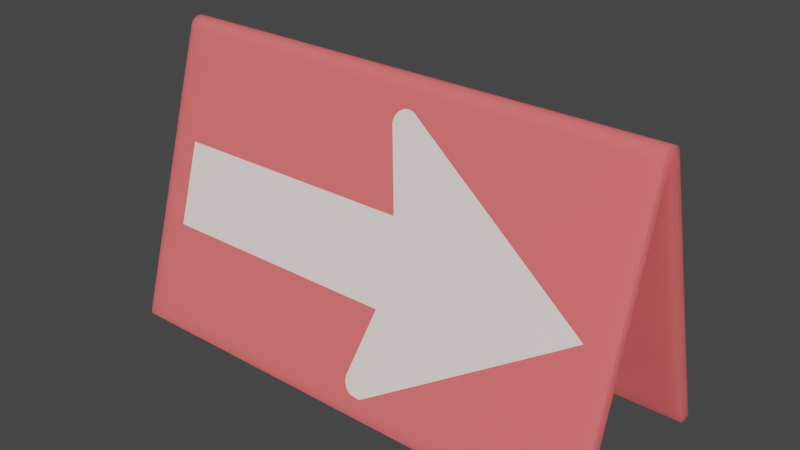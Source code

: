 # Source: arrow.blend  (saved by Blender 3.3.6; exported with 4.5.12 LTS)
import bpy
from mathutils import Matrix  # noqa: F401  (used for matrix-valued properties, if any)

bpy.ops.wm.read_factory_settings(use_empty=True)
scene = bpy.context.scene
scene.name = 'Scene'

# ---- collections
col_arrow = bpy.data.collections.new('arrow'); scene.collection.children.link(col_arrow)

# ---- materials (node trees are filled in below, after node groups)
mat_arrow_white = bpy.data.materials.new('arrow_white')
mat_arrow_white.use_transparent_shadow = False
mat_arrow_red = bpy.data.materials.new('arrow_red')
mat_arrow_red.use_transparent_shadow = False

# ---- material node trees
mat_arrow_white.use_nodes = True; mat_arrow_white.node_tree.nodes.clear()
_N = mat_arrow_white.node_tree.nodes; _L = mat_arrow_white.node_tree.links
n0 = _N.new('ShaderNodeOutputMaterial'); n0.name = 'Material Output'; n0.location = (300, 300)
n1 = _N.new('ShaderNodeBsdfPrincipled'); n1.name = 'Principled BSDF.001'; n1.location = (-361, 413)
n1.distribution = 'GGX'
n1.subsurface_method = 'BURLEY'
n1.inputs[2].default_value = 0.0
n1.inputs[3].default_value = 1.45
n1.inputs[8].default_value = 1.0
n1.inputs[9].default_value = (0.3, 0.2, 0.2)
n1.inputs[10].default_value = 0.2
n1.inputs[27].default_value = (0.0, 0.0, 0.0, 1.0)
n1.inputs[28].default_value = 1.0
n2 = _N.new('ShaderNodeRGB'); n2.name = 'RGB.001'; n2.location = (-788, 234)
n2.outputs[0].default_value = (1.0, 1.0, 1.0, 1.0)
n3 = _N.new('ShaderNodeRGB'); n3.name = 'RGB.002'; n3.location = (-969, 475)
n3.outputs[0].default_value = (1.0, 0.8662, 0.858, 1.0)
n4 = _N.new('ShaderNodeRGB'); n4.name = 'RGB'; n4.location = (-777, 443)
n4.outputs[0].default_value = (1.0, 0.9484, 0.858, 1.0)
n5 = _N.new('ShaderNodeMix'); n5.name = 'Mix'; n5.location = (-531, 293)
n5.data_type = 'RGBA'
n5.inputs[0].default_value = 0.2
n5.inputs[7].default_value = (1.0, 0.9252, 0.7576, 1.0)
_L.new(n1.outputs[0], n0.inputs[0])
_L.new(n3.outputs[0], n5.inputs[6])
_L.new(n5.outputs[2], n1.inputs[0])
n0.is_active_output = True
mat_arrow_red.use_nodes = True; mat_arrow_red.node_tree.nodes.clear()
_N = mat_arrow_red.node_tree.nodes; _L = mat_arrow_red.node_tree.links
n0 = _N.new('ShaderNodeBsdfPrincipled'); n0.name = 'Principled BSDF'; n0.location = (10, 300)
n0.distribution = 'GGX'
n0.subsurface_method = 'BURLEY'
n0.inputs[2].default_value = 0.0
n0.inputs[3].default_value = 1.45
n0.inputs[8].default_value = 1.0
n0.inputs[9].default_value = (0.3, 0.2, 0.2)
n0.inputs[10].default_value = 0.2
n0.inputs[27].default_value = (0.0, 0.0, 0.0, 1.0)
n0.inputs[28].default_value = 1.0
n1 = _N.new('ShaderNodeOutputMaterial'); n1.name = 'Material Output'; n1.location = (300, 300)
n2 = _N.new('ShaderNodeRGB'); n2.name = 'RGB'; n2.location = (-180, 280)
n2.outputs[0].default_value = (1.0, 0.0, 0.003642, 1.0)
n3 = _N.new('ShaderNodeMix'); n3.name = 'Mix'; n3.location = (-160, 180)
n3.data_type = 'RGBA'
n3.inputs[0].default_value = 0.2
n3.inputs[7].default_value = (0.8, 0.8, 0.8, 1.0)
_L.new(n0.outputs[0], n1.inputs[0])
_L.new(n2.outputs[0], n3.inputs[6])
_L.new(n3.outputs[2], n0.inputs[0])
n1.is_active_output = True

# ---- world
world_world = bpy.data.worlds.new('World'); scene.world = world_world
world_world.use_nodes = True; world_world.node_tree.nodes.clear()
_N = world_world.node_tree.nodes; _L = world_world.node_tree.links
n0 = _N.new('ShaderNodeOutputWorld'); n0.name = 'World Output'; n0.location = (300, 300)
n1 = _N.new('ShaderNodeBackground'); n1.name = 'Background'; n1.location = (10, 300)
n1.inputs[0].default_value = (0.05088, 0.05088, 0.05088, 1.0)
_L.new(n1.outputs[0], n0.inputs[0])
n0.is_active_output = True
world_world.color = (0.05088, 0.05088, 0.05088)
world_world.use_sun_shadow = False
world_world.sun_shadow_jitter_overblur = 0.0

# ---- meshes
me_arrow = bpy.data.meshes.new('arrow')
me_arrow.from_pydata([(-0.45, 4.029e-06, 0.2471), (0.45, -0.15, -0.2529), (-0.45, -0.15, -0.2529), (0.45, 4.029e-06, 0.2471), (-0.45, 0.15, -0.2529), (0.45, 0.15, -0.2529), (-0.45, 0.01761, 0.2566), (0.45, 0.01916, 0.2529), (-0.45, 0.01916, 0.2529), (0.45, 0.01761, 0.2566), (-0.45, 0.01456, 0.2608), (0.45, 0.01456, 0.2608), (0.45, 0.01051, 0.2641), (-0.45, 0.01051, 0.2641), (0.45, 0.005751, 0.2663), (-0.45, 0.005751, 0.2663), (0.45, 0.0005971, 0.2671), (-0.45, 0.0005971, 0.2671), (0.45, -0.004597, 0.2666), (-0.45, -0.004597, 0.2666), (0.45, -0.009478, 0.2647), (-0.45, -0.009478, 0.2647), (0.45, -0.01371, 0.2617), (-0.45, -0.01371, 0.2617), (-0.45, -0.01701, 0.2576), (0.45, -0.01701, 0.2576), (-0.45, -0.01915, 0.2529), (0.45, -0.01915, 0.2529), (0.45, -0.1709, -0.2529), (0.45, 0.1709, -0.2529), (-0.45, -0.1709, -0.2529), (-0.45, 0.01947, 0.2517), (-0.45, 0.1709, -0.2529), (0.01755, -0.03862, 0.188), (-0.4, -0.07462, 0.06798), (0.05, -0.07462, 0.06798), (0.0431, -0.1615, -0.2217), (0.04866, -0.1613, -0.221), (0.05394, -0.1608, -0.2192), (0.05869, -0.1599, -0.2163), (0.4, -0.09617, -0.003852), (0.05815, -0.03035, 0.2155), (0.05353, -0.0293, 0.219), (0.05087, -0.02895, 0.2202), (0.04819, -0.02859, 0.2214), (0.04242, -0.02825, 0.2225), (-0.4, -0.1177, -0.07569), (0.03216, -0.1609, -0.2196), (0.03751, -0.1614, -0.2213), (0.02729, -0.1601, -0.217), (0.02314, -0.159, -0.2134), (0.0199, -0.1577, -0.209), (0.01771, -0.1562, -0.204), (0.01669, -0.1546, -0.1987), (0.01687, -0.153, -0.1934), (0.01826, -0.1515, -0.1882), (0.05, -0.1177, -0.07569), (0.01564, -0.03702, 0.1933), (0.01535, -0.03618, 0.1961), (0.01507, -0.03534, 0.1989), (0.01586, -0.03367, 0.2045), (0.01799, -0.03209, 0.2097), (0.02133, -0.0307, 0.2144), (0.0257, -0.02956, 0.2182), (0.03087, -0.02875, 0.2209), (0.03654, -0.02831, 0.2223), (0.03721, 0.1616, -0.2221), (0.03171, 0.1611, -0.2205), (-0.4, 0.1177, -0.07569), (0.04295, 0.1617, -0.2224), (0.02671, 0.1603, -0.2177), (0.02246, 0.1592, -0.214), (0.0192, 0.1579, -0.2095), (0.01707, 0.1563, -0.2044), (0.01618, 0.1547, -0.1989), (0.01659, 0.153, -0.1934), (0.01826, 0.1515, -0.1882), (0.05, 0.1177, -0.07569), (-0.4, 0.0746, 0.06798), (0.05, 0.07461, 0.06798), (0.01755, 0.03863, 0.188), (0.0165, 0.03709, 0.1931), (0.01658, 0.03552, 0.1983), (0.01779, 0.03398, 0.2034), (0.02007, 0.03256, 0.2082), (0.02334, 0.0313, 0.2124), (0.02744, 0.03027, 0.2158), (0.0322, 0.0295, 0.2184), (0.0374, 0.02903, 0.2199), (0.04284, 0.02888, 0.2204), (0.4, 0.09616, -0.003857), (0.05397, 0.1608, -0.2195), (0.04863, 0.1615, -0.2216), (0.05869, 0.1599, -0.2164), (0.05815, 0.03035, 0.2155), (0.05344, 0.02956, 0.2182), (0.04826, 0.02906, 0.2198)], [], [(0, 1, 2), (1, 0, 3), (3, 4, 5), (4, 3, 0), (6, 7, 8), (7, 6, 9), (10, 9, 6), (9, 10, 11), (12, 10, 13), (10, 12, 11), (14, 13, 15), (13, 14, 12), (16, 15, 17), (15, 16, 14), (18, 17, 19), (17, 18, 16), (20, 19, 21), (19, 20, 18), (22, 21, 23), (21, 22, 20), (22, 24, 25), (24, 22, 23), (25, 26, 27), (26, 25, 24), (1, 27, 28), (27, 1, 3), (27, 3, 25), (25, 3, 22), (22, 3, 20), (20, 3, 18), (18, 3, 16), (16, 3, 5), (16, 5, 14), (14, 5, 12), (12, 5, 11), (11, 5, 9), (9, 5, 7), (7, 5, 29), (26, 2, 30), (2, 26, 0), (0, 26, 24), (0, 24, 23), (0, 23, 21), (0, 21, 19), (0, 19, 17), (0, 17, 4), (4, 17, 15), (4, 15, 13), (4, 13, 10), (4, 10, 6), (4, 6, 8), (4, 8, 31), (4, 31, 32), (1, 30, 2), (30, 1, 28), (29, 4, 32), (4, 29, 5), (33, 34, 35), (28, 36, 30), (36, 28, 37), (37, 28, 38), (38, 28, 39), (39, 28, 40), (40, 28, 27), (40, 27, 41), (41, 27, 42), (42, 27, 43), (43, 27, 44), (44, 27, 45), (30, 46, 26), (46, 30, 47), (47, 30, 48), (48, 30, 36), (46, 47, 49), (46, 49, 50), (46, 50, 51), (46, 51, 52), (46, 52, 53), (46, 53, 54), (46, 54, 55), (46, 55, 56), (26, 46, 34), (26, 34, 33), (26, 33, 57), (26, 57, 58), (26, 58, 59), (26, 59, 60), (26, 60, 61), (26, 61, 62), (26, 62, 63), (26, 63, 64), (26, 64, 65), (26, 65, 45), (26, 45, 27), (58, 57, 33), (41, 35, 40), (35, 41, 33), (33, 41, 58), (58, 41, 59), (59, 41, 60), (60, 41, 61), (61, 41, 62), (62, 41, 63), (63, 41, 43), (63, 43, 64), (64, 43, 44), (64, 44, 65), (65, 44, 45), (37, 48, 36), (48, 37, 47), (47, 37, 38), (47, 38, 49), (49, 38, 39), (49, 39, 50), (50, 39, 40), (50, 40, 51), (51, 40, 52), (52, 40, 53), (53, 40, 54), (54, 40, 55), (55, 40, 56), (56, 40, 46), (46, 40, 34), (34, 40, 35), (43, 41, 42), (32, 66, 29), (66, 32, 67), (67, 32, 68), (68, 32, 31), (29, 66, 69), (67, 68, 70), (70, 68, 71), (71, 68, 72), (72, 68, 73), (73, 68, 74), (74, 68, 75), (75, 68, 76), (76, 68, 77), (68, 31, 78), (78, 31, 79), (79, 31, 80), (80, 31, 81), (81, 31, 82), (82, 31, 83), (83, 31, 84), (84, 31, 85), (85, 31, 86), (86, 31, 87), (87, 31, 88), (88, 31, 89), (29, 90, 7), (90, 29, 91), (91, 29, 92), (92, 29, 69), (90, 91, 93), (7, 90, 94), (7, 94, 95), (7, 95, 96), (7, 96, 89), (7, 89, 31), (7, 31, 8), (66, 92, 69), (92, 66, 67), (92, 67, 91), (91, 67, 70), (91, 70, 93), (93, 70, 71), (93, 71, 90), (90, 71, 72), (90, 72, 73), (90, 73, 74), (90, 74, 75), (90, 75, 76), (90, 76, 77), (90, 77, 68), (90, 68, 78), (90, 78, 79), (90, 79, 94), (94, 79, 80), (94, 80, 81), (94, 81, 82), (94, 82, 83), (94, 83, 84), (94, 84, 85), (94, 85, 86), (94, 86, 95), (95, 86, 87), (95, 87, 96), (96, 87, 88), (96, 88, 89)])
me_arrow.polygons.foreach_set('material_index', [1, 1, 1, 1, 1, 1, 1, 1, 1, 1, 1, 1, 1, 1, 1, 1, 1, 1, 1, 1, 1, 1, 1, 1, 1, 1, 1, 1, 1, 1, 1, 1, 1, 1, 1, 1, 1, 1, 1, 1, 1, 1, 1, 1, 1, 1, 1, 1, 1, 1, 1, 1, 1, 1, 1, 1, 1, 1, 1, 1, 1, 1, 1, 1, 1, 1, 1, 1, 1, 1, 1, 1, 1, 1, 1, 1, 1, 1, 1, 1, 1, 1, 1, 1, 1, 1, 1, 1, 1, 1, 1, 1, 1, 1, 1, 0, 0, 0, 0, 0, 0, 0, 0, 0, 0, 0, 0, 0, 1, 1, 0, 0, 0, 0, 0, 0, 0, 0, 0, 0, 0, 0, 0, 0, 0, 1, 1, 1, 1, 1, 1, 1, 1, 1, 1, 1, 1, 1, 1, 1, 1, 1, 1, 1, 1, 1, 1, 1, 1, 1, 1, 1, 1, 1, 1, 1, 1, 1, 1, 1, 1, 0, 0, 0, 0, 0, 0, 0, 0, 0, 0, 0, 0, 0, 0, 0, 0, 0, 0, 0, 0, 0, 0, 0, 0, 0, 0, 0, 0, 0])
_uv = me_arrow.uv_layers.new(name='automap')
_uv.uv.foreach_set('vector', [0.0, 0.0, 1.0, 0.0, 1.0, 1.0, 0.0, 0.0, 1.0, 0.0, 1.0, 1.0, 0.0, 0.0, 1.0, 0.0, 1.0, 1.0, 0.0, 0.0, 1.0, 0.0, 1.0, 1.0, 0.0, 0.0, 1.0, 0.0, 1.0, 1.0, 0.0, 0.0, 1.0, 0.0, 1.0, 1.0, 0.0, 0.0, 1.0, 0.0, 1.0, 1.0, 0.0, 0.0, 1.0, 0.0, 1.0, 1.0, 0.0, 0.0, 1.0, 0.0, 1.0, 1.0, 0.0, 0.0, 1.0, 0.0, 1.0, 1.0, 0.0, 0.0, 1.0, 0.0, 1.0, 1.0, 0.0, 0.0, 1.0, 0.0, 1.0, 1.0, 0.0, 0.0, 1.0, 0.0, 1.0, 1.0, 0.0, 0.0, 1.0, 0.0, 1.0, 1.0, 0.0, 0.0, 1.0, 0.0, 1.0, 1.0, 0.0, 0.0, 1.0, 0.0, 1.0, 1.0, 0.0, 0.0, 1.0, 0.0, 1.0, 1.0, 0.0, 0.0, 1.0, 0.0, 1.0, 1.0, 0.0, 0.0, 1.0, 0.0, 1.0, 1.0, 0.0, 0.0, 1.0, 0.0, 1.0, 1.0, 0.0, 0.0, 1.0, 0.0, 1.0, 1.0, 0.0, 0.0, 1.0, 0.0, 1.0, 1.0, 0.0, 0.0, 1.0, 0.0, 1.0, 1.0, 0.0, 0.0, 1.0, 0.0, 1.0, 1.0, 0.0, 0.0, 1.0, 0.0, 1.0, 1.0, 0.0, 0.0, 1.0, 0.0, 1.0, 1.0, 0.0, 0.0, 1.0, 0.0, 1.0, 1.0, 0.0, 0.0, 1.0, 0.0, 1.0, 1.0, 0.0, 0.0, 1.0, 0.0, 1.0, 1.0, 0.0, 0.0, 1.0, 0.0, 1.0, 1.0, 0.0, 0.0, 1.0, 0.0, 1.0, 1.0, 0.0, 0.0, 1.0, 0.0, 1.0, 1.0, 0.0, 0.0, 1.0, 0.0, 1.0, 1.0, 0.0, 0.0, 1.0, 0.0, 1.0, 1.0, 0.0, 0.0, 1.0, 0.0, 1.0, 1.0, 0.0, 0.0, 1.0, 0.0, 1.0, 1.0, 0.0, 0.0, 1.0, 0.0, 1.0, 1.0, 0.0, 0.0, 1.0, 0.0, 1.0, 1.0, 0.0, 0.0, 1.0, 0.0, 1.0, 1.0, 0.0, 0.0, 1.0, 0.0, 1.0, 1.0, 0.0, 0.0, 1.0, 0.0, 1.0, 1.0, 0.0, 0.0, 1.0, 0.0, 1.0, 1.0, 0.0, 0.0, 1.0, 0.0, 1.0, 1.0, 0.0, 0.0, 1.0, 0.0, 1.0, 1.0, 0.0, 0.0, 1.0, 0.0, 1.0, 1.0, 0.0, 0.0, 1.0, 0.0, 1.0, 1.0, 0.0, 0.0, 1.0, 0.0, 1.0, 1.0, 0.0, 0.0, 1.0, 0.0, 1.0, 1.0, 0.0, 0.0, 1.0, 0.0, 1.0, 1.0, 0.0, 0.0, 1.0, 0.0, 1.0, 1.0, 0.0, 0.0, 1.0, 0.0, 1.0, 1.0, 0.0, 0.0, 1.0, 0.0, 1.0, 1.0, 0.0, 0.0, 1.0, 0.0, 1.0, 1.0, 0.0, 0.0, 1.0, 0.0, 1.0, 1.0, 0.0, 0.0, 1.0, 0.0, 1.0, 1.0, 0.0, 0.0, 1.0, 0.0, 1.0, 1.0, 0.0, 0.0, 1.0, 0.0, 1.0, 1.0, 0.0, 0.0, 1.0, 0.0, 1.0, 1.0, 0.0, 0.0, 1.0, 0.0, 1.0, 1.0, 0.0, 0.0, 1.0, 0.0, 1.0, 1.0, 0.0, 0.0, 1.0, 0.0, 1.0, 1.0, 0.0, 0.0, 1.0, 0.0, 1.0, 1.0, 0.0, 0.0, 1.0, 0.0, 1.0, 1.0, 0.0, 0.0, 1.0, 0.0, 1.0, 1.0, 0.0, 0.0, 1.0, 0.0, 1.0, 1.0, 0.0, 0.0, 1.0, 0.0, 1.0, 1.0, 0.0, 0.0, 1.0, 0.0, 1.0, 1.0, 0.0, 0.0, 1.0, 0.0, 1.0, 1.0, 0.0, 0.0, 1.0, 0.0, 1.0, 1.0, 0.0, 0.0, 1.0, 0.0, 1.0, 1.0, 0.0, 0.0, 1.0, 0.0, 1.0, 1.0, 0.0, 0.0, 1.0, 0.0, 1.0, 1.0, 0.0, 0.0, 1.0, 0.0, 1.0, 1.0, 0.0, 0.0, 1.0, 0.0, 1.0, 1.0, 0.0, 0.0, 1.0, 0.0, 1.0, 1.0, 0.0, 0.0, 1.0, 0.0, 1.0, 1.0, 0.0, 0.0, 1.0, 0.0, 1.0, 1.0, 0.0, 0.0, 1.0, 0.0, 1.0, 1.0, 0.0, 0.0, 1.0, 0.0, 1.0, 1.0, 0.0, 0.0, 1.0, 0.0, 1.0, 1.0, 0.0, 0.0, 1.0, 0.0, 1.0, 1.0, 0.0, 0.0, 1.0, 0.0, 1.0, 1.0, 0.0, 0.0, 1.0, 0.0, 1.0, 1.0, 0.0, 0.0, 1.0, 0.0, 1.0, 1.0, 0.0, 0.0, 1.0, 0.0, 1.0, 1.0, 0.0, 0.0, 1.0, 0.0, 1.0, 1.0, 0.0, 0.0, 1.0, 0.0, 1.0, 1.0, 0.0, 0.0, 1.0, 0.0, 1.0, 1.0, 0.0, 0.0, 1.0, 0.0, 1.0, 1.0, 0.0, 0.0, 1.0, 0.0, 1.0, 1.0, 0.0, 0.0, 1.0, 0.0, 1.0, 1.0, 0.0, 0.0, 1.0, 0.0, 1.0, 1.0, 0.0, 0.0, 1.0, 0.0, 1.0, 1.0, 0.0, 0.0, 1.0, 0.0, 1.0, 1.0, 0.0, 0.0, 1.0, 0.0, 1.0, 1.0, 0.4954, 0.6915, 0.4873, 0.5439, 0.8373, 0.4721, 0.4873, 0.5439, 0.4954, 0.6915, 0.4548, 0.6639, 0.4548, 0.6639, 0.4954, 0.6915, 0.4526, 0.672, 0.4526, 0.672, 0.4954, 0.6915, 0.4524, 0.6749, 0.4524, 0.6749, 0.4954, 0.6915, 0.4532, 0.6804, 0.4532, 0.6804, 0.4954, 0.6915, 0.4553, 0.6857, 0.4553, 0.6857, 0.4954, 0.6915, 0.4586, 0.6903, 0.4586, 0.6903, 0.4954, 0.6915, 0.463, 0.6941, 0.463, 0.6941, 0.4954, 0.6915, 0.4882, 0.6962, 0.463, 0.6941, 0.4882, 0.6962, 0.4682, 0.6968, 0.4682, 0.6968, 0.4882, 0.6962, 0.4855, 0.6974, 0.4682, 0.6968, 0.4855, 0.6974, 0.4738, 0.6983, 0.4738, 0.6983, 0.4855, 0.6974, 0.4797, 0.6985, 0.0, 0.0, 1.0, 0.0, 1.0, 1.0, 0.0, 0.0, 1.0, 0.0, 1.0, 1.0, 0.4695, 0.2563, 0.486, 0.2549, 0.4912, 0.2567, 0.4695, 0.2563, 0.4912, 0.2567, 0.4646, 0.259, 0.4646, 0.259, 0.4912, 0.2567, 0.496, 0.2596, 0.4646, 0.259, 0.496, 0.2596, 0.4604, 0.2626, 0.4604, 0.2626, 0.496, 0.2596, 0.8373, 0.4721, 0.4604, 0.2626, 0.8373, 0.4721, 0.4572, 0.267, 0.4572, 0.267, 0.8373, 0.4721, 0.455, 0.2719, 0.455, 0.2719, 0.8373, 0.4721, 0.454, 0.2772, 0.454, 0.2772, 0.8373, 0.4721, 0.4542, 0.2826, 0.4542, 0.2826, 0.8373, 0.4721, 0.4556, 0.2878, 0.4556, 0.2878, 0.8373, 0.4721, 0.4873, 0.4003, 0.4873, 0.4003, 0.8373, 0.4721, 0.03729, 0.4003, 0.03729, 0.4003, 0.8373, 0.4721, 0.03729, 0.5439, 0.03729, 0.5439, 0.8373, 0.4721, 0.4873, 0.5439, 0.4882, 0.6962, 0.4954, 0.6915, 0.4908, 0.695, 0.0, 0.0, 1.0, 0.0, 1.0, 1.0, 0.0, 0.0, 1.0, 0.0, 1.0, 1.0, 0.0, 0.0, 1.0, 0.0, 1.0, 1.0, 0.0, 0.0, 1.0, 0.0, 1.0, 1.0, 0.0, 0.0, 1.0, 0.0, 1.0, 1.0, 0.0, 0.0, 1.0, 0.0, 1.0, 1.0, 0.0, 0.0, 1.0, 0.0, 1.0, 1.0, 0.0, 0.0, 1.0, 0.0, 1.0, 1.0, 0.0, 0.0, 1.0, 0.0, 1.0, 1.0, 0.0, 0.0, 1.0, 0.0, 1.0, 1.0, 0.0, 0.0, 1.0, 0.0, 1.0, 1.0, 0.0, 0.0, 1.0, 0.0, 1.0, 1.0, 0.0, 0.0, 1.0, 0.0, 1.0, 1.0, 0.0, 0.0, 1.0, 0.0, 1.0, 1.0, 0.0, 0.0, 1.0, 0.0, 1.0, 1.0, 0.0, 0.0, 1.0, 0.0, 1.0, 1.0, 0.0, 0.0, 1.0, 0.0, 1.0, 1.0, 0.0, 0.0, 1.0, 0.0, 1.0, 1.0, 0.0, 0.0, 1.0, 0.0, 1.0, 1.0, 0.0, 0.0, 1.0, 0.0, 1.0, 1.0, 0.0, 0.0, 1.0, 0.0, 1.0, 1.0, 0.0, 0.0, 1.0, 0.0, 1.0, 1.0, 0.0, 0.0, 1.0, 0.0, 1.0, 1.0, 0.0, 0.0, 1.0, 0.0, 1.0, 1.0, 0.0, 0.0, 1.0, 0.0, 1.0, 1.0, 0.0, 0.0, 1.0, 0.0, 1.0, 1.0, 0.0, 0.0, 1.0, 0.0, 1.0, 1.0, 0.0, 0.0, 1.0, 0.0, 1.0, 1.0, 0.0, 0.0, 1.0, 0.0, 1.0, 1.0, 0.0, 0.0, 1.0, 0.0, 1.0, 1.0, 0.0, 0.0, 1.0, 0.0, 1.0, 1.0, 0.0, 0.0, 1.0, 0.0, 1.0, 1.0, 0.0, 0.0, 1.0, 0.0, 1.0, 1.0, 0.0, 0.0, 1.0, 0.0, 1.0, 1.0, 0.0, 0.0, 1.0, 0.0, 1.0, 1.0, 0.0, 0.0, 1.0, 0.0, 1.0, 1.0, 0.4745, 0.2539, 0.4859, 0.2544, 0.4802, 0.2535, 0.4859, 0.2544, 0.4745, 0.2539, 0.469, 0.2555, 0.4859, 0.2544, 0.469, 0.2555, 0.4913, 0.2565, 0.4913, 0.2565, 0.469, 0.2555, 0.464, 0.2582, 0.4913, 0.2565, 0.464, 0.2582, 0.496, 0.2596, 0.496, 0.2596, 0.464, 0.2582, 0.4598, 0.2619, 0.496, 0.2596, 0.4598, 0.2619, 0.8373, 0.4721, 0.8373, 0.4721, 0.4598, 0.2619, 0.4565, 0.2665, 0.8373, 0.4721, 0.4565, 0.2665, 0.4544, 0.2716, 0.8373, 0.4721, 0.4544, 0.2716, 0.4535, 0.277, 0.8373, 0.4721, 0.4535, 0.277, 0.4539, 0.2825, 0.8373, 0.4721, 0.4539, 0.2825, 0.4556, 0.2878, 0.8373, 0.4721, 0.4556, 0.2878, 0.4873, 0.4003, 0.8373, 0.4721, 0.4873, 0.4003, 0.03729, 0.4003, 0.8373, 0.4721, 0.03729, 0.4003, 0.03729, 0.5439, 0.8373, 0.4721, 0.03729, 0.5439, 0.4873, 0.5439, 0.8373, 0.4721, 0.4873, 0.5439, 0.4954, 0.6915, 0.4954, 0.6915, 0.4873, 0.5439, 0.4548, 0.6639, 0.4954, 0.6915, 0.4548, 0.6639, 0.4538, 0.669, 0.4954, 0.6915, 0.4538, 0.669, 0.4539, 0.6743, 0.4954, 0.6915, 0.4539, 0.6743, 0.4551, 0.6794, 0.4954, 0.6915, 0.4551, 0.6794, 0.4574, 0.6841, 0.4954, 0.6915, 0.4574, 0.6841, 0.4606, 0.6883, 0.4954, 0.6915, 0.4606, 0.6883, 0.4647, 0.6918, 0.4954, 0.6915, 0.4647, 0.6918, 0.4907, 0.6941, 0.4907, 0.6941, 0.4647, 0.6918, 0.4695, 0.6943, 0.4907, 0.6941, 0.4695, 0.6943, 0.4856, 0.6958, 0.4856, 0.6958, 0.4695, 0.6943, 0.4747, 0.6959, 0.4856, 0.6958, 0.4747, 0.6959, 0.4801, 0.6964])
me_arrow.materials.append(mat_arrow_white)
me_arrow.materials.append(mat_arrow_red)
me_arrow.use_remesh_fix_poles = True
me_arrow.use_remesh_preserve_attributes = False
me_arrow.auto_texspace = False
me_arrow.update()

# ---- objects
ob_arrow = bpy.data.objects.new('arrow', me_arrow)

# ---- transforms, parenting, visibility, modifiers, constraints
ob_arrow.location = (0.0, 0.0, 0.0)

# ---- collection membership
col_arrow.objects.link(ob_arrow)

# ---- scene / render settings (as saved in the file)
scene.frame_start = 1; scene.frame_end = 250; scene.frame_set(1)
scene.render.engine = 'BLENDER_EEVEE_NEXT'
scene.cycles.use_denoising = False
scene.cycles.samples = 128
scene.cycles.sampling_pattern = 'TABULATED_SOBOL'
scene.cycles.use_adaptive_sampling = False
scene.cycles.use_light_tree = False
scene.view_settings.view_transform = 'Filmic'
bpy.context.view_layer.update()

# ---- added for rendering (the .blend has no active camera and no usable light): camera, sun
cam_auto = bpy.data.cameras.new('AutoCamera')
cam_auto.lens = 50.0
cam_auto.sensor_width = 36.0
cam_auto.clip_end = 1000.0
ob_auto_camera = bpy.data.objects.new('AutoCamera', cam_auto)
scene.collection.objects.link(ob_auto_camera)
ob_auto_camera.location = (1.01234, -1.21481, 0.816984)
ob_auto_camera.rotation_euler = (1.09748, -7.21219e-08, 0.694738)
scene.camera = ob_auto_camera
light_auto_sun = bpy.data.lights.new('AutoSun', 'SUN')
light_auto_sun.energy = 3.0
light_auto_sun.angle = 0.0523599
ob_auto_sun = bpy.data.objects.new('AutoSun', light_auto_sun)
scene.collection.objects.link(ob_auto_sun)
ob_auto_sun.rotation_euler = (0.872665, 0.174533, 0.523599)
bpy.context.view_layer.update()
